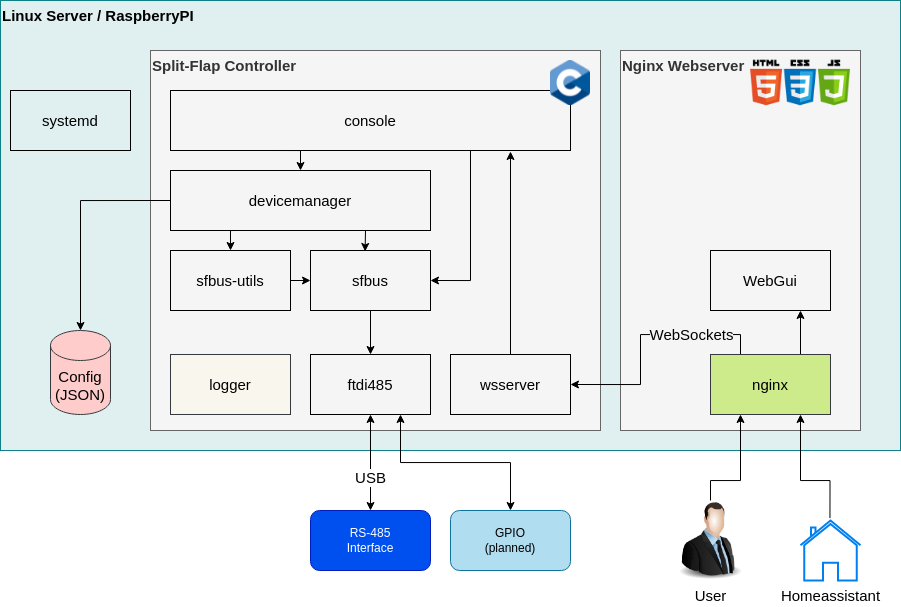

The diagram above was exported from draw.io. Its source (the exported page's mxGraphModel, read from the mxfile embedded in the PNG):
<mxGraphModel dx="1908" dy="1161" grid="1" gridSize="10" guides="1" tooltips="1" connect="1" arrows="1" fold="1" page="1" pageScale="1" pageWidth="1169" pageHeight="827" math="0" shadow="0">
  <root>
    <mxCell id="0" />
    <mxCell id="1" parent="0" />
    <mxCell id="ZoR0WAKcw9qh2r7bsNGI-5" value="Linux Server / RaspberryPI" style="rounded=0;whiteSpace=wrap;html=1;align=left;verticalAlign=top;fontStyle=1;fontSize=15;fillColor=#E0EFF0;strokeColor=#0e8088;" vertex="1" parent="1">
      <mxGeometry x="120" y="190" width="900" height="450" as="geometry" />
    </mxCell>
    <mxCell id="R_di5UQwdG-ja_Xcn0Pg-2" value="Nginx Webserver" style="rounded=0;whiteSpace=wrap;html=1;align=left;verticalAlign=top;fillColor=#f5f5f5;fontColor=#333333;strokeColor=#666666;fontStyle=1;fontSize=15;" vertex="1" parent="1">
      <mxGeometry x="740" y="240" width="240" height="380" as="geometry" />
    </mxCell>
    <mxCell id="R_di5UQwdG-ja_Xcn0Pg-1" value="Split-Flap Controller" style="rounded=0;whiteSpace=wrap;html=1;align=left;verticalAlign=top;fillColor=#f5f5f5;fontColor=#333333;strokeColor=#666666;fontStyle=1;fontSize=15;" vertex="1" parent="1">
      <mxGeometry x="270" y="240" width="450" height="380" as="geometry" />
    </mxCell>
    <mxCell id="ZoR0WAKcw9qh2r7bsNGI-2" style="edgeStyle=orthogonalEdgeStyle;rounded=0;orthogonalLoop=1;jettySize=auto;html=1;exitX=0.5;exitY=1;exitDx=0;exitDy=0;entryX=0.5;entryY=0;entryDx=0;entryDy=0;fontSize=15;startArrow=classic;startFill=1;endArrow=classic;endFill=1;" edge="1" parent="1" source="Hlmm1ELMtEby9bLJaUqi-1" target="ZoR0WAKcw9qh2r7bsNGI-1">
      <mxGeometry relative="1" as="geometry" />
    </mxCell>
    <mxCell id="ZoR0WAKcw9qh2r7bsNGI-8" value="USB" style="edgeLabel;html=1;align=center;verticalAlign=middle;resizable=0;points=[];fontSize=15;" vertex="1" connectable="0" parent="ZoR0WAKcw9qh2r7bsNGI-2">
      <mxGeometry x="0.2895" y="-1" relative="1" as="geometry">
        <mxPoint as="offset" />
      </mxGeometry>
    </mxCell>
    <mxCell id="Hlmm1ELMtEby9bLJaUqi-1" value="ftdi485" style="rounded=0;whiteSpace=wrap;html=1;labelBackgroundColor=none;fontSize=15;fillColor=none;" vertex="1" parent="1">
      <mxGeometry x="430" y="544" width="120" height="60" as="geometry" />
    </mxCell>
    <mxCell id="Hlmm1ELMtEby9bLJaUqi-2" value="logger" style="rounded=0;whiteSpace=wrap;html=1;labelBackgroundColor=none;fontSize=15;fillColor=#f9f7ed;strokeColor=#36393d;" vertex="1" parent="1">
      <mxGeometry x="290" y="544" width="120" height="60" as="geometry" />
    </mxCell>
    <mxCell id="Hlmm1ELMtEby9bLJaUqi-8" style="edgeStyle=orthogonalEdgeStyle;rounded=0;orthogonalLoop=1;jettySize=auto;html=1;exitX=0.5;exitY=1;exitDx=0;exitDy=0;entryX=0.5;entryY=0;entryDx=0;entryDy=0;fontSize=15;" edge="1" parent="1" source="Hlmm1ELMtEby9bLJaUqi-3" target="Hlmm1ELMtEby9bLJaUqi-1">
      <mxGeometry relative="1" as="geometry" />
    </mxCell>
    <mxCell id="Hlmm1ELMtEby9bLJaUqi-3" value="sfbus" style="rounded=0;whiteSpace=wrap;html=1;labelBackgroundColor=none;fontSize=15;fillColor=none;" vertex="1" parent="1">
      <mxGeometry x="430" y="440" width="120" height="60" as="geometry" />
    </mxCell>
    <mxCell id="Hlmm1ELMtEby9bLJaUqi-6" style="edgeStyle=orthogonalEdgeStyle;rounded=0;orthogonalLoop=1;jettySize=auto;html=1;exitX=1;exitY=0.5;exitDx=0;exitDy=0;entryX=0;entryY=0.5;entryDx=0;entryDy=0;fontSize=15;" edge="1" parent="1" source="Hlmm1ELMtEby9bLJaUqi-4" target="Hlmm1ELMtEby9bLJaUqi-3">
      <mxGeometry relative="1" as="geometry" />
    </mxCell>
    <mxCell id="Hlmm1ELMtEby9bLJaUqi-4" value="sfbus-utils" style="rounded=0;whiteSpace=wrap;html=1;labelBackgroundColor=none;fontSize=15;fillColor=none;" vertex="1" parent="1">
      <mxGeometry x="290" y="440" width="120" height="60" as="geometry" />
    </mxCell>
    <mxCell id="Hlmm1ELMtEby9bLJaUqi-13" style="edgeStyle=orthogonalEdgeStyle;rounded=0;orthogonalLoop=1;jettySize=auto;html=1;exitX=0.25;exitY=1;exitDx=0;exitDy=0;entryX=0.5;entryY=0;entryDx=0;entryDy=0;fontSize=15;" edge="1" parent="1" source="Hlmm1ELMtEby9bLJaUqi-7" target="Hlmm1ELMtEby9bLJaUqi-4">
      <mxGeometry relative="1" as="geometry" />
    </mxCell>
    <mxCell id="Hlmm1ELMtEby9bLJaUqi-14" style="edgeStyle=orthogonalEdgeStyle;rounded=0;orthogonalLoop=1;jettySize=auto;html=1;exitX=0.75;exitY=1;exitDx=0;exitDy=0;entryX=0.455;entryY=0.016;entryDx=0;entryDy=0;entryPerimeter=0;fontSize=15;" edge="1" parent="1" source="Hlmm1ELMtEby9bLJaUqi-7" target="Hlmm1ELMtEby9bLJaUqi-3">
      <mxGeometry relative="1" as="geometry" />
    </mxCell>
    <mxCell id="Hlmm1ELMtEby9bLJaUqi-18" style="edgeStyle=orthogonalEdgeStyle;rounded=0;orthogonalLoop=1;jettySize=auto;html=1;exitX=0;exitY=0.5;exitDx=0;exitDy=0;entryX=0.5;entryY=0;entryDx=0;entryDy=0;entryPerimeter=0;fontSize=15;" edge="1" parent="1" source="Hlmm1ELMtEby9bLJaUqi-7" target="Hlmm1ELMtEby9bLJaUqi-17">
      <mxGeometry relative="1" as="geometry" />
    </mxCell>
    <mxCell id="Hlmm1ELMtEby9bLJaUqi-7" value="devicemanager" style="rounded=0;whiteSpace=wrap;html=1;labelBackgroundColor=none;fontSize=15;fillColor=none;" vertex="1" parent="1">
      <mxGeometry x="290" y="360" width="260" height="60" as="geometry" />
    </mxCell>
    <mxCell id="Hlmm1ELMtEby9bLJaUqi-12" style="edgeStyle=orthogonalEdgeStyle;rounded=0;orthogonalLoop=1;jettySize=auto;html=1;exitX=0.25;exitY=1;exitDx=0;exitDy=0;entryX=0.5;entryY=0;entryDx=0;entryDy=0;fontSize=15;" edge="1" parent="1" source="Hlmm1ELMtEby9bLJaUqi-10" target="Hlmm1ELMtEby9bLJaUqi-7">
      <mxGeometry relative="1" as="geometry" />
    </mxCell>
    <mxCell id="Hlmm1ELMtEby9bLJaUqi-15" style="edgeStyle=orthogonalEdgeStyle;rounded=0;orthogonalLoop=1;jettySize=auto;html=1;exitX=0.75;exitY=1;exitDx=0;exitDy=0;entryX=1;entryY=0.5;entryDx=0;entryDy=0;fontSize=15;" edge="1" parent="1" source="Hlmm1ELMtEby9bLJaUqi-10" target="Hlmm1ELMtEby9bLJaUqi-3">
      <mxGeometry relative="1" as="geometry">
        <Array as="points">
          <mxPoint x="590" y="470" />
        </Array>
      </mxGeometry>
    </mxCell>
    <mxCell id="Hlmm1ELMtEby9bLJaUqi-10" value="console" style="rounded=0;whiteSpace=wrap;html=1;labelBackgroundColor=none;fontSize=15;fillColor=none;" vertex="1" parent="1">
      <mxGeometry x="290" y="280" width="400" height="60" as="geometry" />
    </mxCell>
    <mxCell id="Hlmm1ELMtEby9bLJaUqi-16" style="edgeStyle=orthogonalEdgeStyle;rounded=0;orthogonalLoop=1;jettySize=auto;html=1;exitX=0.5;exitY=0;exitDx=0;exitDy=0;fontSize=15;" edge="1" parent="1" source="Hlmm1ELMtEby9bLJaUqi-11">
      <mxGeometry relative="1" as="geometry">
        <mxPoint x="630" y="340" as="targetPoint" />
        <Array as="points">
          <mxPoint x="630" y="341" />
        </Array>
      </mxGeometry>
    </mxCell>
    <mxCell id="Hlmm1ELMtEby9bLJaUqi-11" value="wsserver" style="rounded=0;whiteSpace=wrap;html=1;labelBackgroundColor=none;fontSize=15;fillColor=none;" vertex="1" parent="1">
      <mxGeometry x="570" y="544" width="120" height="60" as="geometry" />
    </mxCell>
    <mxCell id="Hlmm1ELMtEby9bLJaUqi-17" value="Config&lt;br&gt;(JSON)" style="shape=cylinder3;whiteSpace=wrap;html=1;boundedLbl=1;backgroundOutline=1;size=15;labelBackgroundColor=none;fontSize=15;fillColor=#ffcccc;strokeColor=#36393d;" vertex="1" parent="1">
      <mxGeometry x="170" y="520" width="60" height="84" as="geometry" />
    </mxCell>
    <mxCell id="Hlmm1ELMtEby9bLJaUqi-20" style="edgeStyle=orthogonalEdgeStyle;rounded=0;orthogonalLoop=1;jettySize=auto;html=1;exitX=0.25;exitY=0;exitDx=0;exitDy=0;entryX=1;entryY=0.5;entryDx=0;entryDy=0;fontSize=15;" edge="1" parent="1" source="Hlmm1ELMtEby9bLJaUqi-19" target="Hlmm1ELMtEby9bLJaUqi-11">
      <mxGeometry relative="1" as="geometry" />
    </mxCell>
    <mxCell id="Hlmm1ELMtEby9bLJaUqi-22" value="WebSockets" style="edgeLabel;html=1;align=center;verticalAlign=middle;resizable=0;points=[];fontSize=15;labelBackgroundColor=#F5F5F5;" vertex="1" connectable="0" parent="Hlmm1ELMtEby9bLJaUqi-20">
      <mxGeometry x="-0.3454" y="-1" relative="1" as="geometry">
        <mxPoint x="9" as="offset" />
      </mxGeometry>
    </mxCell>
    <mxCell id="Hlmm1ELMtEby9bLJaUqi-24" style="edgeStyle=orthogonalEdgeStyle;rounded=0;orthogonalLoop=1;jettySize=auto;html=1;exitX=0.75;exitY=0;exitDx=0;exitDy=0;entryX=0.75;entryY=1;entryDx=0;entryDy=0;fontSize=15;" edge="1" parent="1" source="Hlmm1ELMtEby9bLJaUqi-19" target="Hlmm1ELMtEby9bLJaUqi-23">
      <mxGeometry relative="1" as="geometry" />
    </mxCell>
    <mxCell id="R_di5UQwdG-ja_Xcn0Pg-6" style="edgeStyle=orthogonalEdgeStyle;rounded=0;orthogonalLoop=1;jettySize=auto;html=1;exitX=0.75;exitY=1;exitDx=0;exitDy=0;entryX=0.491;entryY=-0.04;entryDx=0;entryDy=0;entryPerimeter=0;fontSize=15;startArrow=classic;startFill=1;endArrow=none;endFill=0;" edge="1" parent="1" source="Hlmm1ELMtEby9bLJaUqi-19" target="R_di5UQwdG-ja_Xcn0Pg-4">
      <mxGeometry relative="1" as="geometry">
        <Array as="points">
          <mxPoint x="920" y="670" />
          <mxPoint x="950" y="670" />
        </Array>
      </mxGeometry>
    </mxCell>
    <mxCell id="Hlmm1ELMtEby9bLJaUqi-19" value="nginx" style="rounded=0;whiteSpace=wrap;html=1;labelBackgroundColor=none;fontSize=15;fillColor=#cdeb8b;strokeColor=#36393d;" vertex="1" parent="1">
      <mxGeometry x="830" y="544" width="120" height="60" as="geometry" />
    </mxCell>
    <mxCell id="Hlmm1ELMtEby9bLJaUqi-23" value="WebGui" style="rounded=0;whiteSpace=wrap;html=1;labelBackgroundColor=none;fontSize=15;fillColor=none;" vertex="1" parent="1">
      <mxGeometry x="830" y="440" width="120" height="60" as="geometry" />
    </mxCell>
    <mxCell id="R_di5UQwdG-ja_Xcn0Pg-5" style="edgeStyle=orthogonalEdgeStyle;rounded=0;orthogonalLoop=1;jettySize=auto;html=1;exitX=0.5;exitY=0;exitDx=0;exitDy=0;entryX=0.25;entryY=1;entryDx=0;entryDy=0;fontSize=15;" edge="1" parent="1" source="R_di5UQwdG-ja_Xcn0Pg-3" target="Hlmm1ELMtEby9bLJaUqi-19">
      <mxGeometry relative="1" as="geometry">
        <Array as="points">
          <mxPoint x="830" y="670" />
          <mxPoint x="860" y="670" />
        </Array>
      </mxGeometry>
    </mxCell>
    <mxCell id="R_di5UQwdG-ja_Xcn0Pg-3" value="User" style="image;html=1;image=img/lib/clip_art/people/Suit_Man_128x128.png;labelBackgroundColor=none;fontSize=15;fillColor=none;" vertex="1" parent="1">
      <mxGeometry x="790" y="690" width="80" height="80" as="geometry" />
    </mxCell>
    <mxCell id="R_di5UQwdG-ja_Xcn0Pg-4" value="Homeassistant" style="html=1;verticalLabelPosition=bottom;align=center;labelBackgroundColor=#ffffff;verticalAlign=top;strokeWidth=2;strokeColor=#0080F0;shadow=0;dashed=0;shape=mxgraph.ios7.icons.home;fontSize=15;fillColor=none;" vertex="1" parent="1">
      <mxGeometry x="920" y="710" width="60" height="60" as="geometry" />
    </mxCell>
    <mxCell id="ZoR0WAKcw9qh2r7bsNGI-1" value="RS-485&lt;br&gt;Interface" style="rounded=1;whiteSpace=wrap;html=1;fillColor=#0050ef;fontColor=#ffffff;strokeColor=#001DBC;" vertex="1" parent="1">
      <mxGeometry x="430" y="700" width="120" height="60" as="geometry" />
    </mxCell>
    <mxCell id="ZoR0WAKcw9qh2r7bsNGI-3" value="" style="shape=image;verticalLabelPosition=bottom;labelBackgroundColor=default;verticalAlign=top;aspect=fixed;imageAspect=0;image=https://upload.wikimedia.org/wikipedia/commons/1/19/C_Logo.png;" vertex="1" parent="1">
      <mxGeometry x="670" y="250" width="40" height="45" as="geometry" />
    </mxCell>
    <mxCell id="ZoR0WAKcw9qh2r7bsNGI-4" value="" style="shape=image;verticalLabelPosition=bottom;labelBackgroundColor=default;verticalAlign=top;aspect=fixed;imageAspect=0;image=https://www.freepnglogos.com/uploads/javascript/logo-html-5-css-javascript-source-code-for-the-taking-23.png;" vertex="1" parent="1">
      <mxGeometry x="870" y="243.17" width="100" height="58.65" as="geometry" />
    </mxCell>
    <mxCell id="ZoR0WAKcw9qh2r7bsNGI-7" style="edgeStyle=orthogonalEdgeStyle;rounded=0;orthogonalLoop=1;jettySize=auto;html=1;exitX=0.5;exitY=0;exitDx=0;exitDy=0;entryX=0.75;entryY=1;entryDx=0;entryDy=0;fontSize=15;startArrow=classic;startFill=1;endArrow=classic;endFill=1;" edge="1" parent="1" source="ZoR0WAKcw9qh2r7bsNGI-6" target="Hlmm1ELMtEby9bLJaUqi-1">
      <mxGeometry relative="1" as="geometry" />
    </mxCell>
    <mxCell id="ZoR0WAKcw9qh2r7bsNGI-6" value="GPIO&lt;br&gt;(planned)" style="rounded=1;whiteSpace=wrap;html=1;fillColor=#b1ddf0;strokeColor=#10739e;" vertex="1" parent="1">
      <mxGeometry x="570" y="700" width="120" height="60" as="geometry" />
    </mxCell>
    <mxCell id="ZoR0WAKcw9qh2r7bsNGI-12" value="systemd" style="rounded=0;whiteSpace=wrap;html=1;labelBackgroundColor=none;fontSize=15;fillColor=none;" vertex="1" parent="1">
      <mxGeometry x="130" y="280" width="120" height="60" as="geometry" />
    </mxCell>
  </root>
</mxGraphModel>